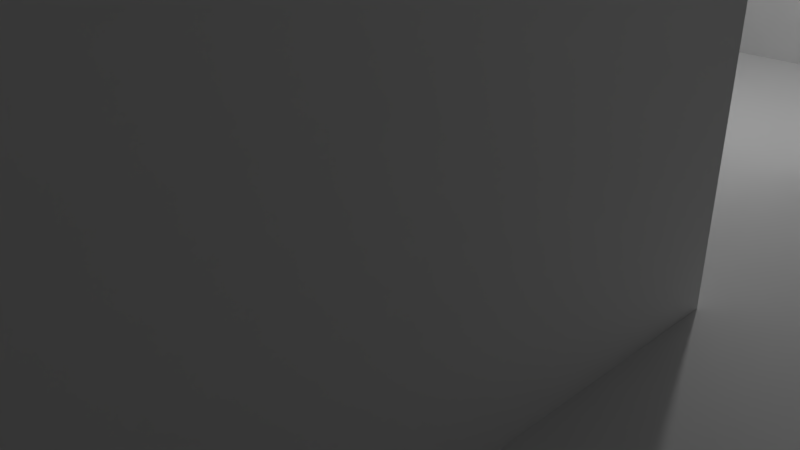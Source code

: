 # Source: House.blend  (saved by Blender 2.77.0; exported with 4.5.12 LTS)
import bpy
from mathutils import Matrix  # noqa: F401  (used for matrix-valued properties, if any)

bpy.ops.wm.read_factory_settings(use_empty=True)
scene = bpy.context.scene
scene.name = 'Scene'

# ---- collections
col_collection_1 = bpy.data.collections.new('Collection 1'); scene.collection.children.link(col_collection_1)

# ---- materials (node trees are filled in below, after node groups)
mat_material = bpy.data.materials.new('Material')
mat_material.alpha_threshold = 0.0
mat_material.use_transparent_shadow = False
mat_material.roughness = 0.5
mat_material.line_color = (0.0, 0.0, 0.0, 1.0)

# ---- material node trees

# ---- world
world_world = bpy.data.worlds.new('World'); scene.world = world_world
world_world.color = (0.05088, 0.05088, 0.05088)
world_world.use_sun_shadow = False
world_world.sun_shadow_jitter_overblur = 0.0
world_world.cycles.sampling_method = 'MANUAL'

# ---- cameras
cam_camera = bpy.data.cameras.new('Camera')
cam_camera.clip_end = 100.0
cam_camera.lens = 35.0
cam_camera.sensor_width = 32.0
cam_camera.sensor_height = 18.0
cam_camera.ortho_scale = 7.314
cam_camera.dof.focus_distance = 0.0
cam_camera.dof.aperture_fstop = 128.0

# ---- lights
light_lamp = bpy.data.lights.new('Lamp', 'POINT')
light_lamp.transmission_factor = 0.0
light_lamp.cutoff_distance = 30.0
light_lamp.energy = 100.0
light_lamp.shadow_buffer_clip_start = 1.001
light_lamp.shadow_soft_size = 0.1
light_lamp.shadow_maximum_resolution = 0.006
light_lamp.use_absolute_resolution = True

# ---- meshes
me_cube = bpy.data.meshes.new('Cube')
me_cube.from_pydata([(8.426, 7.682, 2.368), (8.426, -9.891, 2.368), (-9.779, -9.891, 2.368), (-9.779, 7.682, 2.368), (8.966, 7.682, 2.368), (8.966, -9.891, 2.368), (-10.18, -9.891, 2.368), (-10.18, 7.682, 2.368), (8.426, 7.235, 2.368), (-9.779, 7.235, 2.368), (8.966, 7.235, 2.368), (-10.18, 7.235, 2.368), (8.426, 4.281, 2.368), (-9.779, 4.281, 2.368), (8.966, 4.281, 2.368), (-10.18, 4.281, 2.368), (8.426, 3.904, 2.368), (-9.779, 3.904, 2.368), (8.966, 3.904, 2.368), (-10.18, 3.904, 2.368), (5.302, -9.891, 2.368), (5.302, 7.682, 2.368), (5.302, 7.235, 2.368), (5.302, 4.281, 2.368), (5.302, 3.904, 2.368), (4.948, -9.891, 2.368), (4.948, 7.682, 2.368), (4.948, 7.235, 2.368), (4.948, 4.281, 2.368), (4.948, 3.904, 2.368), (-6.166, -9.891, 2.368), (-6.166, 7.682, 2.368), (-6.166, 7.235, 2.368), (-6.166, 4.281, 2.368), (-6.166, 3.904, 2.368), (-3.437, 7.235, 2.368), (-3.437, 4.281, 2.368), (-3.437, 3.904, 2.368), (-3.437, -9.891, 2.368), (-3.437, 7.682, 2.368), (8.426, -1.902, 2.368), (-9.779, -1.902, 2.368), (8.966, -1.902, 2.368), (-10.18, -1.902, 2.368), (5.302, -1.902, 2.368), (4.948, -1.902, 2.368), (-6.166, -1.902, 2.368), (-3.437, -1.902, 2.368), (-10.18, 0.7008, 2.368), (8.426, 0.7008, 2.368), (-9.779, 0.7008, 2.368), (8.966, 0.7008, 2.368), (5.302, 0.7008, 2.368), (4.948, 0.7008, 2.368), (-6.166, 0.7008, 2.368), (-3.437, 0.7008, 2.368), (-9.779, 7.682, 10.07), (-9.779, 7.235, 10.07), (8.426, 7.682, 10.07), (8.426, 7.235, 10.07), (8.426, -1.902, 10.07), (8.426, -9.891, 10.07), (8.966, 7.682, 10.07), (8.966, -9.891, 10.07), (-9.779, -1.902, 10.07), (-9.779, -9.891, 10.07), (-6.166, 7.682, 10.07), (8.966, -1.902, 10.07), (-10.18, 7.682, 10.07), (-10.18, -9.891, 10.07), (-10.18, 7.235, 10.07), (8.966, 7.235, 10.07), (-10.18, 4.281, 10.07), (5.302, 7.235, 10.07), (8.426, 4.281, 10.07), (-9.779, 4.281, 10.07), (8.966, 4.281, 10.07), (-10.18, 3.904, 10.07), (8.426, 3.904, 10.07), (-9.779, 3.904, 10.07), (8.966, 3.904, 10.07), (-10.18, 0.7008, 10.07), (5.302, 7.682, 10.07), (4.948, 7.235, 10.07), (4.948, 4.281, 10.07), (5.302, 4.281, 10.07), (4.948, 3.904, 10.07), (5.302, 3.904, 10.07), (5.302, -1.902, 10.07), (5.302, -9.891, 10.07), (4.948, -9.891, 10.07), (4.948, 7.682, 10.07), (-3.437, 7.235, 10.07), (-3.437, 4.281, 10.07), (-3.437, 3.904, 10.07), (4.948, -1.902, 10.07), (-3.437, 7.682, 10.07), (-6.166, 7.235, 10.07), (-6.166, 4.281, 10.07), (-6.166, 3.904, 10.07), (8.426, 0.7008, 10.07), (-9.779, 0.7008, 10.07), (8.966, 0.7008, 10.07), (-10.18, -1.902, 10.07), (5.302, 0.7008, 10.07), (4.948, 0.7008, 10.07), (-9.779, -1.902, 9.721), (4.948, 0.7008, 9.721), (4.948, -1.902, 9.721), (-9.779, 4.281, 9.721), (-9.779, 7.235, 9.721), (8.966, 0.7008, 9.721), (8.966, 3.904, 9.721), (-6.166, 7.235, 9.721), (-3.437, 7.235, 9.721), (8.426, -9.891, 9.721), (8.966, -9.891, 9.721), (5.302, -1.902, 9.721), (5.302, 0.7008, 9.721), (-3.437, 3.904, 9.721), (4.948, 3.904, 9.721), (8.426, 7.235, 9.721), (8.426, 4.281, 9.721), (-9.779, 0.7008, 9.721), (-9.779, 3.904, 9.721), (8.966, 7.682, 9.721), (8.426, 7.682, 9.721), (-10.18, -1.902, 9.721), (-10.18, -9.891, 9.721), (-9.779, -9.891, 9.721), (5.302, 7.682, 9.721), (-6.166, 4.281, 9.721), (-3.437, 4.281, 9.721), (5.302, 3.904, 9.721), (8.966, 7.235, 9.721), (8.966, 4.281, 9.721), (5.302, 7.235, 9.721), (4.948, 7.235, 9.721), (-6.166, 3.904, 9.721), (-10.18, 3.904, 9.721), (-10.18, 4.281, 9.721), (-9.779, 7.682, 9.721), (-6.166, 7.682, 9.721), (4.948, 4.281, 9.721), (5.302, 4.281, 9.721), (4.948, -9.891, 9.721), (8.966, -1.902, 9.721), (-3.437, 7.682, 9.721), (4.948, 7.682, 9.721), (-10.18, 7.682, 9.721), (8.426, 3.904, 9.721), (-10.18, 7.235, 9.721), (5.302, -9.891, 9.721), (8.426, -1.902, 9.721), (8.426, 0.7008, 9.721), (-10.18, 0.7008, 9.721), (-6.083, -1.902, 9.721), (-6.144, 0.7008, 9.721), (-5.974, -9.891, 9.721), (-3.447, -1.902, 9.721), (-3.428, 0.7008, 9.721), (-3.506, -9.891, 9.721), (-6.217, 0.7008, 10.07), (-5.967, -9.891, 10.07), (-6.245, -1.902, 10.07), (-3.413, 0.7008, 10.07), (-3.478, -9.891, 10.07), (-3.423, -1.902, 10.07), (4.948, 0.7008, 8.389), (-9.779, 4.281, 8.389), (8.966, 0.7008, 8.389), (-6.166, 7.235, 8.389), (8.426, -9.891, 8.389), (5.302, -1.902, 8.389), (-3.437, 3.904, 8.389), (8.426, 7.235, 8.389), (-9.779, 0.7008, 8.389), (8.966, 7.682, 8.389), (-10.18, -1.902, 8.389), (-9.779, -9.891, 8.389), (-3.437, 4.281, 8.389), (8.966, 4.281, 8.389), (4.948, 7.235, 8.389), (-6.166, 3.884, 8.383), (-10.18, 4.281, 8.389), (-6.166, 7.682, 8.389), (5.302, 4.281, 8.389), (4.948, 7.682, 8.389), (5.302, -9.891, 8.389), (8.426, 0.7008, 8.389), (-9.779, -1.902, 8.389), (4.948, -1.902, 8.389), (-9.779, 7.235, 8.389), (8.966, 3.904, 8.389), (-3.437, 7.235, 8.389), (8.966, -9.891, 8.389), (5.302, 0.7008, 8.389), (4.948, 3.904, 8.389), (8.426, 4.281, 8.389), (-9.779, 3.904, 8.389), (8.426, 7.682, 8.389), (-10.18, -9.891, 8.389), (5.302, 7.682, 8.389), (-6.166, 4.281, 8.389), (5.302, 3.904, 8.389), (8.966, 7.235, 8.389), (5.302, 7.235, 8.389), (-10.18, 3.904, 8.389), (-9.779, 7.682, 8.389), (4.948, 4.281, 8.389), (4.948, -9.891, 8.389), (8.966, -1.902, 8.389), (-3.437, 7.682, 8.389), (-10.18, 7.682, 8.389), (8.426, 3.904, 8.389), (-10.18, 7.235, 8.389), (8.426, -1.902, 8.389), (-10.18, 0.7008, 8.389)], [], [(116, 146, 67, 63), (98, 97, 57, 75), (142, 141, 56, 66), (46, 41, 2, 30), (140, 139, 77, 72), (32, 9, 13, 33), (98, 93, 92, 97), (135, 134, 71, 76), (93, 84, 83, 92), (12, 23, 24, 16), (8, 22, 23, 12), (84, 85, 73, 83), (40, 44, 20, 1), (126, 130, 82, 58), (22, 27, 28, 23), (85, 74, 59, 73), (35, 32, 33, 36), (111, 112, 80, 102), (47, 46, 30, 38), (45, 47, 38, 25), (78, 74, 85, 87), (27, 35, 36, 28), (115, 116, 63, 61), (53, 55, 47, 45), (55, 54, 46, 47), (100, 78, 87, 104), (49, 52, 44, 40), (54, 50, 41, 46), (60, 100, 104, 88), (125, 126, 58, 62), (34, 17, 50, 54), (16, 24, 52, 49), (127, 128, 69, 103), (37, 34, 54, 55), (29, 37, 55, 53), (62, 58, 59, 71), (64, 103, 69, 65), (56, 68, 70, 57), (67, 60, 61, 63), (66, 56, 57, 97), (71, 59, 74, 76), (57, 70, 72, 75), (98, 75, 79, 99), (76, 74, 78, 80), (75, 72, 77, 79), (58, 82, 73, 59), (85, 84, 86, 87), (82, 91, 83, 73), (88, 95, 90, 89), (93, 98, 99, 94), (96, 66, 97, 92), (91, 96, 92, 83), (84, 93, 94, 86), (104, 105, 95, 88), (102, 100, 60, 67), (101, 81, 103, 64), (79, 77, 81, 101), (80, 78, 100, 102), (87, 86, 105, 104), (148, 147, 96, 91), (141, 149, 68, 56), (61, 60, 88, 89), (147, 142, 66, 96), (128, 129, 65, 69), (89, 152, 115, 61), (131, 109, 110, 113), (149, 151, 70, 68), (113, 114, 132, 131), (134, 125, 62, 71), (132, 114, 137, 143), (112, 135, 76, 80), (151, 140, 72, 70), (145, 152, 89, 90), (137, 136, 144, 143), (139, 155, 81, 77), (136, 121, 122, 144), (130, 148, 91, 82), (155, 127, 103, 81), (144, 122, 150, 133), (146, 111, 102, 67), (133, 150, 154, 118), (118, 154, 153, 117), (117, 153, 115, 152), (209, 180, 132, 143), (214, 189, 154, 150), (216, 172, 115, 153), (211, 170, 111, 146), (194, 182, 137, 114), (217, 178, 127, 155), (190, 176, 123, 106), (202, 187, 148, 130), (206, 175, 121, 136), (207, 217, 155, 139), (189, 216, 153, 154), (210, 188, 152, 145), (215, 184, 140, 151), (199, 183, 138, 124), (193, 181, 135, 112), (188, 173, 117, 152), (205, 177, 125, 134), (203, 169, 109, 131), (213, 215, 151, 149), (192, 171, 113, 110), (198, 214, 150, 122), (201, 179, 129, 128), (212, 185, 142, 147), (204, 186, 144, 133), (208, 213, 149, 141), (187, 212, 147, 148), (178, 201, 128, 127), (177, 200, 126, 125), (176, 199, 124, 123), (175, 198, 122, 121), (174, 197, 120, 119), (173, 196, 118, 117), (172, 195, 116, 115), (171, 194, 114, 113), (170, 193, 112, 111), (169, 192, 110, 109), (168, 191, 108, 107), (179, 190, 106, 129), (200, 202, 130, 126), (180, 203, 131, 132), (196, 204, 133, 118), (181, 205, 134, 135), (182, 206, 136, 137), (183, 174, 119, 138), (197, 168, 107, 120), (184, 207, 139, 140), (185, 208, 141, 142), (186, 209, 143, 144), (191, 210, 145, 108), (195, 211, 146, 116), (106, 156, 158, 129), (123, 157, 156, 106), (138, 119, 160, 157), (65, 163, 164, 64), (157, 123, 124, 138), (158, 156, 159, 161), (156, 157, 160, 159), (160, 119, 120, 107), (159, 160, 107, 108), (161, 159, 108, 145), (64, 164, 162, 101), (86, 94, 165, 105), (145, 90, 166, 161), (158, 163, 65, 129), (164, 163, 166, 167), (162, 164, 167, 165), (162, 99, 79, 101), (161, 166, 163, 158), (165, 167, 95, 105), (165, 94, 99, 162), (167, 166, 90, 95), (5, 42, 211, 195), (45, 25, 210, 191), (23, 28, 209, 186), (31, 3, 208, 185), (15, 19, 207, 184), (29, 53, 168, 197), (27, 22, 206, 182), (14, 10, 205, 181), (52, 24, 204, 196), (0, 21, 202, 200), (2, 41, 190, 179), (36, 33, 34, 37), (13, 9, 192, 169), (51, 18, 193, 170), (32, 35, 194, 171), (1, 5, 195, 172), (183, 34, 33, 203), (37, 29, 197, 174), (8, 12, 198, 175), (50, 17, 199, 176), (4, 0, 200, 177), (43, 6, 201, 178), (26, 39, 212, 187), (3, 7, 213, 208), (24, 23, 186, 204), (39, 31, 185, 212), (6, 2, 179, 201), (12, 16, 214, 198), (9, 32, 171, 192), (7, 11, 215, 213), (33, 13, 169, 203), (10, 4, 177, 205), (20, 44, 173, 188), (18, 14, 181, 193), (17, 34, 183, 199), (11, 15, 184, 215), (25, 20, 188, 210), (49, 40, 216, 189), (19, 48, 217, 207), (22, 8, 175, 206), (21, 26, 187, 202), (41, 50, 176, 190), (48, 43, 178, 217), (35, 27, 182, 194), (42, 51, 170, 211), (40, 1, 172, 216), (16, 49, 189, 214), (28, 36, 180, 209), (174, 183, 203, 180), (37, 174, 180, 36), (44, 52, 53, 45), (168, 53, 52, 196), (191, 168, 196, 173), (173, 44, 45, 191)])
_uv = me_cube.uv_layers.new(name='UVMap')
_uv.uv.foreach_set('vector', [0.3195, 0.4052, 0.3186, 0.5548, 0.3127, 0.5548, 0.3135, 0.4052, 0.2459, 0.6435, 0.2948, 0.6435, 0.2948, 0.7091, 0.2459, 0.7091, 0.4515, 0.3309, 0.4511, 0.3985, 0.4452, 0.3985, 0.4456, 0.3309, 0.1434, 0.9246, 0.1434, 0.9902, 0.01102, 0.9902, 0.01102, 0.9246, 0.4507, 0.4697, 0.4507, 0.4767, 0.4447, 0.4767, 0.4448, 0.4696, 0.982, 0.619, 0.982, 0.6797, 0.9367, 0.6797, 0.9367, 0.619, 0.2459, 0.6435, 0.2459, 0.594, 0.2948, 0.594, 0.2948, 0.6435, 0.318, 0.6706, 0.3177, 0.7259, 0.3117, 0.7259, 0.312, 0.6706, 0.2459, 0.594, 0.2459, 0.4417, 0.2948, 0.4417, 0.2948, 0.594, 0.9367, 0.3739, 0.9367, 0.4264, 0.9309, 0.4264, 0.9309, 0.3739, 0.982, 0.3739, 0.982, 0.4264, 0.9367, 0.4264, 0.9367, 0.3739, 0.2459, 0.4417, 0.2459, 0.4352, 0.2948, 0.4352, 0.2948, 0.4417, 0.842, 0.3739, 0.842, 0.4264, 0.7195, 0.4264, 0.7195, 0.3739, 0.453, 0.05763, 0.4527, 0.1161, 0.4468, 0.1161, 0.4471, 0.0576, 0.982, 0.4264, 0.982, 0.4323, 0.9367, 0.4323, 0.9367, 0.4264, 0.2459, 0.4352, 0.2459, 0.3785, 0.2948, 0.3785, 0.2948, 0.4352, 0.982, 0.5732, 0.982, 0.619, 0.9367, 0.619, 0.9367, 0.5732, 0.3183, 0.6036, 0.318, 0.6636, 0.3121, 0.6635, 0.3124, 0.6035, 0.1434, 0.875, 0.1434, 0.9246, 0.01102, 0.9246, 0.01102, 0.875, 0.1434, 0.7228, 0.1434, 0.875, 0.01102, 0.875, 0.01102, 0.7228, 0.2396, 0.3785, 0.2459, 0.3785, 0.2459, 0.4352, 0.2396, 0.4352, 0.982, 0.4323, 0.982, 0.5732, 0.9367, 0.5732, 0.9367, 0.4323, 0.4412, 0.05757, 0.4412, 0.04745, 0.4472, 0.04749, 0.4471, 0.0576, 0.1865, 0.7228, 0.1865, 0.875, 0.1434, 0.875, 0.1434, 0.7228, 0.1865, 0.875, 0.1865, 0.9246, 0.1434, 0.9246, 0.1434, 0.875, 0.1865, 0.3785, 0.2396, 0.3785, 0.2396, 0.4352, 0.1865, 0.4352, 0.8819, 0.3739, 0.8818, 0.4264, 0.842, 0.4264, 0.842, 0.3739, 0.1865, 0.9246, 0.1865, 0.9902, 0.1434, 0.9902, 0.1434, 0.9246, 0.1434, 0.3785, 0.1865, 0.3785, 0.1865, 0.4352, 0.1434, 0.4352, 0.4531, 0.04752, 0.453, 0.05763, 0.4471, 0.0576, 0.4472, 0.04749, 0.2396, 0.9246, 0.2396, 0.9902, 0.1865, 0.9902, 0.1865, 0.9246, 0.9309, 0.3739, 0.9309, 0.4264, 0.8818, 0.4264, 0.8819, 0.3739, 0.45, 0.5855, 0.4492, 0.7351, 0.4433, 0.735, 0.4441, 0.5854, 0.2396, 0.875, 0.2396, 0.9246, 0.1865, 0.9246, 0.1865, 0.875, 0.2396, 0.7228, 0.2396, 0.875, 0.1865, 0.875, 0.1865, 0.7228, 0.3022, 0.3687, 0.3022, 0.3785, 0.2948, 0.3785, 0.2948, 0.3687, 0.1434, 0.7091, 0.1434, 0.7163, 0.01102, 0.7163, 0.01102, 0.7091, 0.3022, 0.7091, 0.3022, 0.7163, 0.2948, 0.7163, 0.2948, 0.7091, 0.1434, 0.3687, 0.1434, 0.3785, 0.01102, 0.3785, 0.01102, 0.3687, 0.3022, 0.6435, 0.3022, 0.7091, 0.2948, 0.7091, 0.2948, 0.6435, 0.2948, 0.3687, 0.2948, 0.3785, 0.2459, 0.3785, 0.2459, 0.3687, 0.2948, 0.7091, 0.2948, 0.7163, 0.2459, 0.7163, 0.2459, 0.7091, 0.2459, 0.6435, 0.2459, 0.7091, 0.2396, 0.7091, 0.2396, 0.6435, 0.2459, 0.3687, 0.2459, 0.3785, 0.2396, 0.3785, 0.2396, 0.3687, 0.2459, 0.7091, 0.2459, 0.7163, 0.2396, 0.7163, 0.2396, 0.7091, 0.3022, 0.3785, 0.3022, 0.4352, 0.2948, 0.4352, 0.2948, 0.3785, 0.2459, 0.4352, 0.2459, 0.4417, 0.2396, 0.4417, 0.2396, 0.4352, 0.3022, 0.4352, 0.3022, 0.4417, 0.2948, 0.4417, 0.2948, 0.4352, 0.1434, 0.4352, 0.1434, 0.4417, 0.01102, 0.4417, 0.01102, 0.4352, 0.2459, 0.594, 0.2459, 0.6435, 0.2396, 0.6435, 0.2396, 0.594, 0.3022, 0.594, 0.3022, 0.6435, 0.2948, 0.6435, 0.2948, 0.594, 0.3022, 0.4417, 0.3022, 0.594, 0.2948, 0.594, 0.2948, 0.4417, 0.2459, 0.4417, 0.2459, 0.594, 0.2396, 0.594, 0.2396, 0.4417, 0.1865, 0.4352, 0.1865, 0.4417, 0.1434, 0.4417, 0.1434, 0.4352, 0.1865, 0.3687, 0.1865, 0.3785, 0.1434, 0.3785, 0.1434, 0.3687, 0.1865, 0.7091, 0.1865, 0.7163, 0.1434, 0.7163, 0.1434, 0.7091, 0.2396, 0.7091, 0.2396, 0.7163, 0.1865, 0.7163, 0.1865, 0.7091, 0.2396, 0.3687, 0.2396, 0.3785, 0.1865, 0.3785, 0.1865, 0.3687, 0.2396, 0.4352, 0.2396, 0.4417, 0.1865, 0.4417, 0.1865, 0.4352, 0.4527, 0.1228, 0.4518, 0.2798, 0.4459, 0.2798, 0.4467, 0.1227, 0.4511, 0.3985, 0.4511, 0.406, 0.4451, 0.4059, 0.4452, 0.3985, 0.01102, 0.3785, 0.1434, 0.3785, 0.1434, 0.4352, 0.01102, 0.4352, 0.4518, 0.2798, 0.4515, 0.3309, 0.4456, 0.3309, 0.4459, 0.2798, 0.4392, 0.4059, 0.4392, 0.3985, 0.4452, 0.3985, 0.4451, 0.4059, 0.4468, 0.1161, 0.4408, 0.1161, 0.4412, 0.05757, 0.4471, 0.0576, 0.9367, 0.7404, 0.9367, 0.6797, 0.982, 0.6797, 0.982, 0.7404, 0.4511, 0.406, 0.451, 0.4144, 0.4451, 0.4143, 0.4451, 0.4059, 0.982, 0.7404, 0.982, 0.7862, 0.9367, 0.7862, 0.9367, 0.7404, 0.3177, 0.7259, 0.3176, 0.7343, 0.3117, 0.7343, 0.3117, 0.7259, 0.9367, 0.7862, 0.982, 0.7862, 0.9819, 0.9271, 0.9367, 0.927, 0.318, 0.6636, 0.318, 0.6706, 0.312, 0.6706, 0.3121, 0.6635, 0.451, 0.4144, 0.4507, 0.4697, 0.4448, 0.4696, 0.4451, 0.4143, 0.4408, 0.1227, 0.4408, 0.1161, 0.4468, 0.1161, 0.4467, 0.1227, 0.9819, 0.9271, 0.9819, 0.933, 0.9367, 0.933, 0.9367, 0.927, 0.4507, 0.4767, 0.4503, 0.5367, 0.4444, 0.5367, 0.4447, 0.4767, 0.9819, 0.933, 0.9819, 0.9855, 0.9367, 0.9855, 0.9367, 0.933, 0.4527, 0.1161, 0.4527, 0.1228, 0.4467, 0.1227, 0.4468, 0.1161, 0.4503, 0.5367, 0.45, 0.5855, 0.4441, 0.5854, 0.4444, 0.5367, 0.9367, 0.933, 0.9367, 0.9855, 0.9309, 0.9855, 0.9309, 0.933, 0.3186, 0.5548, 0.3183, 0.6036, 0.3124, 0.6035, 0.3127, 0.5548, 0.9309, 0.933, 0.9309, 0.9855, 0.8818, 0.9855, 0.8818, 0.933, 0.8818, 0.933, 0.8818, 0.9855, 0.8419, 0.9855, 0.8419, 0.933, 0.8419, 0.933, 0.8419, 0.9855, 0.7195, 0.9854, 0.7195, 0.933, 0.03027, 0.3201, 0.1826, 0.3213, 0.1824, 0.3434, 0.0301, 0.3422, 0.3768, 0.8449, 0.435, 0.845, 0.435, 0.8671, 0.3768, 0.867, 0.4823, 0.8451, 0.6274, 0.8453, 0.6273, 0.8674, 0.4822, 0.8672, 0.3414, 0.555, 0.3411, 0.6037, 0.3183, 0.6036, 0.3186, 0.5548, 0.4313, 0.9669, 0.5836, 0.9671, 0.5835, 0.9892, 0.4312, 0.9889, 0.4731, 0.5369, 0.4728, 0.5856, 0.45, 0.5855, 0.4503, 0.5367, 0.681, 0.1575, 0.6813, 0.1088, 0.7041, 0.1089, 0.7038, 0.1577, 0.4755, 0.1163, 0.4754, 0.1229, 0.4527, 0.1228, 0.4527, 0.1161, 0.59, 0.9671, 0.6467, 0.9672, 0.6467, 0.9893, 0.59, 0.9892, 0.4734, 0.4769, 0.4731, 0.5369, 0.4503, 0.5367, 0.4507, 0.4767, 0.435, 0.845, 0.4823, 0.8451, 0.4822, 0.8672, 0.435, 0.8671, 0.418, 0.1226, 0.4181, 0.1159, 0.4408, 0.1161, 0.4408, 0.1227, 0.4738, 0.4145, 0.4735, 0.4698, 0.4507, 0.4697, 0.451, 0.4144, 0.02479, 0.1982, 0.0904, 0.1986, 0.09023, 0.2208, 0.02462, 0.2203, 0.3408, 0.6637, 0.3407, 0.6708, 0.318, 0.6706, 0.318, 0.6636, 0.6786, 0.681, 0.8128, 0.682, 0.8127, 0.7024, 0.6785, 0.7014, 0.3404, 0.7261, 0.3404, 0.7344, 0.3176, 0.7343, 0.3177, 0.7259, 0.2321, 0.3217, 0.2977, 0.3222, 0.2976, 0.3443, 0.2319, 0.3438, 0.4738, 0.4061, 0.4738, 0.4145, 0.451, 0.4144, 0.4511, 0.406, 0.3161, 0.9666, 0.3817, 0.9668, 0.3817, 0.9888, 0.3161, 0.9887, 0.37, 0.8449, 0.3768, 0.8449, 0.3768, 0.867, 0.3699, 0.867, 0.4164, 0.4058, 0.4165, 0.3984, 0.4392, 0.3985, 0.4392, 0.4059, 0.4746, 0.2799, 0.4743, 0.331, 0.4515, 0.3309, 0.4518, 0.2798, 0.9103, 0.6828, 0.9167, 0.6828, 0.9165, 0.7032, 0.9102, 0.7032, 0.4739, 0.3987, 0.4738, 0.4061, 0.4511, 0.406, 0.4511, 0.3985, 0.4754, 0.1229, 0.4746, 0.2799, 0.4518, 0.2798, 0.4527, 0.1228, 0.4728, 0.5856, 0.472, 0.7352, 0.4492, 0.7351, 0.45, 0.5855, 0.4759, 0.04765, 0.4758, 0.05776, 0.453, 0.05763, 0.4531, 0.04752, 0.6813, 0.1088, 0.6816, 0.04882, 0.7044, 0.04895, 0.7041, 0.1089, 0.3163, 0.8448, 0.37, 0.8449, 0.3699, 0.867, 0.3163, 0.8669, 0.14, 0.1991, 0.2922, 0.2003, 0.2921, 0.2224, 0.1398, 0.2212, 0.8128, 0.682, 0.8565, 0.6823, 0.8564, 0.7028, 0.8127, 0.7024, 0.4184, 0.05744, 0.4185, 0.04732, 0.4412, 0.04745, 0.4412, 0.05757, 0.3817, 0.9668, 0.4313, 0.9669, 0.4312, 0.9889, 0.3817, 0.9888, 0.3411, 0.6037, 0.3408, 0.6637, 0.318, 0.6636, 0.3183, 0.6036, 0.2948, 0.7405, 0.2459, 0.7405, 0.2459, 0.7163, 0.2948, 0.7163, 0.6791, 0.5055, 0.6793, 0.4568, 0.7021, 0.4569, 0.7018, 0.5056, 0.6802, 0.3071, 0.681, 0.1575, 0.7038, 0.1577, 0.703, 0.3073, 0.4758, 0.05776, 0.4755, 0.1163, 0.4527, 0.1161, 0.453, 0.05763, 0.1826, 0.3213, 0.2321, 0.3217, 0.2319, 0.3438, 0.1824, 0.3434, 0.8565, 0.6823, 0.9103, 0.6828, 0.9102, 0.7032, 0.8564, 0.7028, 0.3407, 0.6708, 0.3404, 0.7261, 0.3177, 0.7259, 0.318, 0.6706, 0.5836, 0.9671, 0.59, 0.9671, 0.59, 0.9892, 0.5835, 0.9892, 0.0904, 0.1986, 0.14, 0.1991, 0.1398, 0.2212, 0.09023, 0.2208, 0.6787, 0.5655, 0.6791, 0.5055, 0.7018, 0.5056, 0.7015, 0.5656, 0.4735, 0.4698, 0.4734, 0.4769, 0.4507, 0.4767, 0.4507, 0.4697, 0.4743, 0.331, 0.4739, 0.3987, 0.4511, 0.3985, 0.4515, 0.3309, 0.02385, 0.3201, 0.03027, 0.3201, 0.0301, 0.3422, 0.02368, 0.3422, 0.6793, 0.4568, 0.6802, 0.3071, 0.703, 0.3073, 0.7021, 0.4569, 0.3422, 0.4054, 0.3414, 0.555, 0.3186, 0.5548, 0.3195, 0.4052, 0.9249, 0.8258, 0.8628, 0.8253, 0.8619, 0.7028, 0.9258, 0.7033, 0.9246, 0.8656, 0.8635, 0.8652, 0.8628, 0.8253, 0.9249, 0.8258, 0.8635, 0.9143, 0.8177, 0.9139, 0.8179, 0.8648, 0.8635, 0.8652, 0.01102, 0.7091, 0.01102, 0.6399, 0.1434, 0.645, 0.1434, 0.7091, 0.8635, 0.8652, 0.9246, 0.8656, 0.9242, 0.9147, 0.8635, 0.9143, 0.8619, 0.7028, 0.8628, 0.8253, 0.8186, 0.8249, 0.8205, 0.7025, 0.8628, 0.8253, 0.8635, 0.8652, 0.8179, 0.8648, 0.8186, 0.8249, 0.8179, 0.8648, 0.8177, 0.9139, 0.6769, 0.9128, 0.6772, 0.8637, 0.8186, 0.8249, 0.8179, 0.8648, 0.6772, 0.8637, 0.6776, 0.8239, 0.8205, 0.7025, 0.8186, 0.8249, 0.6776, 0.8239, 0.6785, 0.7014, 0.1434, 0.7091, 0.1434, 0.645, 0.1865, 0.6444, 0.1865, 0.7091, 0.2396, 0.4417, 0.2396, 0.594, 0.1865, 0.5935, 0.1865, 0.4417, 0.4408, 0.1227, 0.4467, 0.1227, 0.4458, 0.2805, 0.4399, 0.281, 0.4396, 0.3272, 0.4456, 0.3271, 0.4452, 0.3985, 0.4392, 0.3985, 0.1434, 0.645, 0.01102, 0.6399, 0.01102, 0.5947, 0.1434, 0.5937, 0.1865, 0.6444, 0.1434, 0.645, 0.1434, 0.5937, 0.1865, 0.5935, 0.1865, 0.6444, 0.2396, 0.6435, 0.2396, 0.7091, 0.1865, 0.7091, 0.4399, 0.281, 0.4458, 0.2805, 0.4456, 0.3271, 0.4396, 0.3272, 0.1865, 0.5935, 0.1434, 0.5937, 0.1434, 0.4417, 0.1865, 0.4417, 0.1865, 0.5935, 0.2396, 0.594, 0.2396, 0.6435, 0.1865, 0.6444, 0.1434, 0.5937, 0.01102, 0.5947, 0.01102, 0.4417, 0.1434, 0.4417, 0.4451, 0.4059, 0.4443, 0.5556, 0.3414, 0.555, 0.3422, 0.4054, 0.5764, 0.4562, 0.5773, 0.3066, 0.6802, 0.3071, 0.6793, 0.4568, 0.02462, 0.2203, 0.03104, 0.2204, 0.03027, 0.3201, 0.02385, 0.3201, 0.5772, 0.3316, 0.5768, 0.3993, 0.4739, 0.3987, 0.4743, 0.331, 0.5764, 0.4704, 0.5763, 0.4774, 0.4734, 0.4769, 0.4735, 0.4698, 0.5758, 0.5649, 0.5762, 0.5049, 0.6791, 0.5055, 0.6787, 0.5655, 0.5838, 0.8674, 0.5902, 0.8674, 0.59, 0.9671, 0.5836, 0.9671, 0.4436, 0.6713, 0.4433, 0.7266, 0.3404, 0.7261, 0.3407, 0.6708, 0.8572, 0.5901, 0.911, 0.5905, 0.9103, 0.6828, 0.8565, 0.6823, 0.5787, 0.05835, 0.5784, 0.1169, 0.4755, 0.1163, 0.4758, 0.05776, 0.5773, 0.3066, 0.5781, 0.157, 0.681, 0.1575, 0.6802, 0.3071, 0.2459, 0.875, 0.2459, 0.9246, 0.2396, 0.9246, 0.2396, 0.875, 0.2948, 0.8499, 0.2459, 0.8499, 0.2459, 0.7405, 0.2948, 0.7405, 0.444, 0.6043, 0.4437, 0.6643, 0.3408, 0.6637, 0.3411, 0.6037, 0.3819, 0.867, 0.4315, 0.8671, 0.4313, 0.9669, 0.3817, 0.9668, 0.3155, 0.05685, 0.3156, 0.04674, 0.4185, 0.04732, 0.4184, 0.05744, 0.2948, 0.8256, 0.2952, 0.7163, 0.3014, 0.7163, 0.3014, 0.8257, 0.1407, 0.09933, 0.293, 0.1005, 0.2922, 0.2003, 0.14, 0.1991, 0.3165, 0.745, 0.3702, 0.7451, 0.37, 0.8449, 0.3163, 0.8448, 0.5784, 0.1082, 0.5788, 0.04823, 0.6816, 0.04882, 0.6813, 0.1088, 0.5788, 0.04823, 0.5787, 0.05835, 0.4758, 0.05776, 0.4759, 0.04765, 0.5757, 0.5862, 0.5749, 0.7358, 0.472, 0.7352, 0.4728, 0.5856, 0.5783, 0.1235, 0.5774, 0.2805, 0.4746, 0.2799, 0.4754, 0.1229, 0.5768, 0.3993, 0.5767, 0.4067, 0.4738, 0.4061, 0.4739, 0.3987, 0.911, 0.5905, 0.9174, 0.5905, 0.9167, 0.6828, 0.9103, 0.6828, 0.5774, 0.2805, 0.5772, 0.3316, 0.4743, 0.331, 0.4746, 0.2799, 0.3135, 0.4052, 0.3136, 0.3978, 0.4165, 0.3984, 0.4164, 0.4058, 0.3702, 0.7451, 0.377, 0.7451, 0.3768, 0.8449, 0.37, 0.8449, 0.3163, 0.8669, 0.3819, 0.867, 0.3817, 0.9668, 0.3161, 0.9666, 0.5767, 0.4067, 0.5767, 0.4151, 0.4738, 0.4145, 0.4738, 0.4061, 0.2329, 0.2219, 0.2985, 0.2224, 0.2977, 0.3222, 0.2321, 0.3217, 0.4433, 0.7266, 0.4433, 0.735, 0.3404, 0.7344, 0.3404, 0.7261, 0.6794, 0.5887, 0.8135, 0.5897, 0.8128, 0.682, 0.6786, 0.681, 0.4437, 0.6643, 0.4436, 0.6713, 0.3407, 0.6708, 0.3408, 0.6637, 0.02556, 0.09845, 0.09116, 0.09895, 0.0904, 0.1986, 0.02479, 0.1982, 0.5767, 0.4151, 0.5764, 0.4704, 0.4735, 0.4698, 0.4738, 0.4145, 0.3151, 0.122, 0.3152, 0.1154, 0.4181, 0.1159, 0.418, 0.1226, 0.4352, 0.7452, 0.4825, 0.7453, 0.4823, 0.8451, 0.435, 0.845, 0.5763, 0.4774, 0.576, 0.5374, 0.4731, 0.5369, 0.4734, 0.4769, 0.5902, 0.8674, 0.6469, 0.8675, 0.6467, 0.9672, 0.59, 0.9671, 0.5784, 0.1169, 0.5783, 0.1235, 0.4754, 0.1229, 0.4755, 0.1163, 0.5781, 0.157, 0.5784, 0.1082, 0.6813, 0.1088, 0.681, 0.1575, 0.576, 0.5374, 0.5757, 0.5862, 0.4728, 0.5856, 0.4731, 0.5369, 0.4315, 0.8671, 0.5838, 0.8674, 0.5836, 0.9671, 0.4313, 0.9669, 0.4443, 0.5556, 0.444, 0.6043, 0.3411, 0.6037, 0.3414, 0.555, 0.4825, 0.7453, 0.6275, 0.7456, 0.6274, 0.8453, 0.4823, 0.8451, 0.377, 0.7451, 0.4352, 0.7452, 0.435, 0.845, 0.3768, 0.8449, 0.03104, 0.2204, 0.1833, 0.2215, 0.1826, 0.3213, 0.03027, 0.3201, 0.2579, 0.8994, 0.2576, 0.8499, 0.2642, 0.8499, 0.2642, 0.8994, 0.2948, 0.935, 0.2948, 0.8257, 0.3011, 0.8257, 0.3011, 0.935, 0.1434, 0.7163, 0.1865, 0.7163, 0.1865, 0.7228, 0.1434, 0.7228, 0.2517, 0.8499, 0.2517, 0.9592, 0.2459, 0.9592, 0.2459, 0.8499, 0.2642, 0.8971, 0.2642, 0.8499, 0.27, 0.8499, 0.27, 0.8971, 0.2517, 0.9592, 0.2517, 0.8499, 0.2576, 0.8499, 0.2576, 0.9592])
me_cube.materials.append(mat_material)
me_cube.use_remesh_preserve_volume = False
me_cube.use_remesh_preserve_attributes = False
me_cube.use_mirror_vertex_groups = False
me_cube.update()

# ---- objects
ob_cube = bpy.data.objects.new('Cube', me_cube)
ob_lamp = bpy.data.objects.new('Lamp', light_lamp)
ob_camera = bpy.data.objects.new('Camera', cam_camera)

# ---- transforms, parenting, visibility, modifiers, constraints
ob_cube.location = (0.0, 0.0, 0.0)
ob_cube.lock_rotations_4d = False
ob_cube.empty_display_type = 'ARROWS'
ob_cube.lineart.crease_threshold = 0.0
ob_lamp.location = (4.076, 1.005, 5.904)
ob_lamp.rotation_euler = (0.6503, 0.05522, 1.866)
ob_lamp.lock_rotations_4d = False
ob_lamp.empty_display_type = 'ARROWS'
ob_lamp.color = (0.0, 0.0, 0.0, 0.0)
ob_lamp.lineart.crease_threshold = 0.0
ob_camera.location = (7.481, -6.508, 5.344)
ob_camera.rotation_euler = (1.109, 0.01082, 0.8149)
ob_camera.lock_rotations_4d = False
ob_camera.empty_display_type = 'ARROWS'
ob_camera.color = (0.0, 0.0, 0.0, 0.0)
ob_camera.display_type = 'WIRE'
ob_camera.lineart.crease_threshold = 0.0

# ---- collection membership
col_collection_1.objects.link(ob_cube)
col_collection_1.objects.link(ob_lamp)
col_collection_1.objects.link(ob_camera)

# ---- scene / render settings (as saved in the file)
scene.camera = ob_camera
scene.frame_start = 1; scene.frame_end = 250; scene.frame_set(1)
scene.render.engine = 'BLENDER_EEVEE_NEXT'
scene.render.resolution_percentage = 50
scene.render.dither_intensity = 0.0
scene.cycles.use_denoising = False
scene.cycles.samples = 128
scene.cycles.sampling_pattern = 'TABULATED_SOBOL'
scene.cycles.light_sampling_threshold = 0.0
scene.cycles.use_adaptive_sampling = False
scene.cycles.use_light_tree = False
scene.cycles.blur_glossy = 0.0
scene.cycles.sample_clamp_indirect = 0.0
scene.view_settings.view_transform = 'Standard'
bpy.context.view_layer.update()
